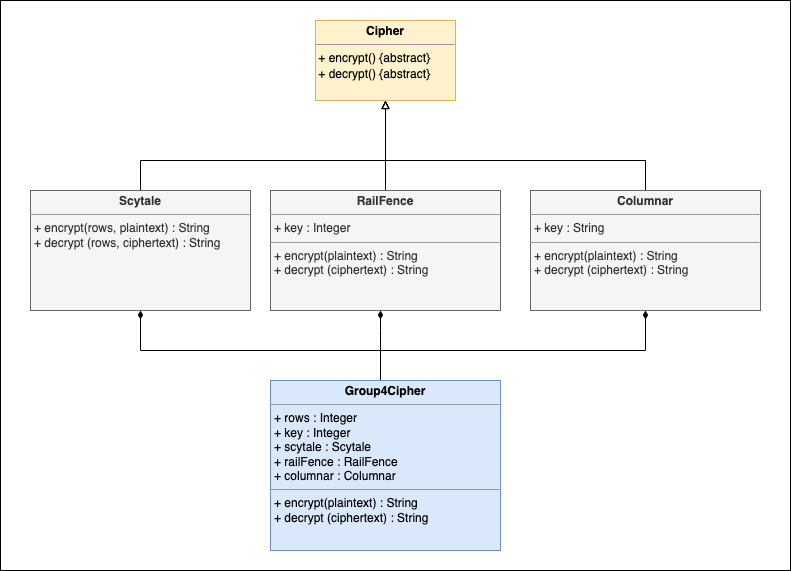

The diagram above was exported from draw.io. Its source (the exported page's mxGraphModel, read from the mxfile embedded in the PNG):
<mxGraphModel dx="1933" dy="779" grid="1" gridSize="10" guides="1" tooltips="1" connect="1" arrows="1" fold="1" page="1" pageScale="1" pageWidth="827" pageHeight="1169" math="0" shadow="0">
  <root>
    <mxCell id="7n2HvjbAEm-aomUQtlZa-0" />
    <mxCell id="7n2HvjbAEm-aomUQtlZa-1" parent="7n2HvjbAEm-aomUQtlZa-0" />
    <mxCell id="esM41S11lNgNxYIPPfFF-0" value="" style="rounded=0;whiteSpace=wrap;html=1;" parent="7n2HvjbAEm-aomUQtlZa-1" vertex="1">
      <mxGeometry x="-170" y="230" width="790" height="570" as="geometry" />
    </mxCell>
    <mxCell id="vLRDEGs9hWJqA_OHjC_T-6" style="edgeStyle=orthogonalEdgeStyle;rounded=0;orthogonalLoop=1;jettySize=auto;html=1;endArrow=block;endFill=0;" parent="7n2HvjbAEm-aomUQtlZa-1" source="vLRDEGs9hWJqA_OHjC_T-1" target="vLRDEGs9hWJqA_OHjC_T-3" edge="1">
      <mxGeometry relative="1" as="geometry">
        <Array as="points">
          <mxPoint x="-30" y="390" />
          <mxPoint x="215" y="390" />
        </Array>
      </mxGeometry>
    </mxCell>
    <mxCell id="vLRDEGs9hWJqA_OHjC_T-1" value="&lt;p style=&quot;margin: 0px ; margin-top: 4px ; text-align: center&quot;&gt;&lt;b&gt;Scytale&lt;/b&gt;&lt;/p&gt;&lt;hr size=&quot;1&quot;&gt;&lt;p style=&quot;margin: 0px ; margin-left: 4px&quot;&gt;+ encrypt(rows, plaintext) : String&lt;/p&gt;&lt;p style=&quot;margin: 0px ; margin-left: 4px&quot;&gt;+ decrypt (rows, ciphertext) : String&lt;/p&gt;" style="verticalAlign=top;align=left;overflow=fill;fontSize=12;fontFamily=Helvetica;html=1;fillColor=#f5f5f5;strokeColor=#666666;fontColor=#333333;" parent="7n2HvjbAEm-aomUQtlZa-1" vertex="1">
      <mxGeometry x="-140" y="420" width="220" height="120" as="geometry" />
    </mxCell>
    <mxCell id="vLRDEGs9hWJqA_OHjC_T-8" style="edgeStyle=orthogonalEdgeStyle;rounded=0;orthogonalLoop=1;jettySize=auto;html=1;endArrow=block;endFill=0;" parent="7n2HvjbAEm-aomUQtlZa-1" source="vLRDEGs9hWJqA_OHjC_T-2" target="vLRDEGs9hWJqA_OHjC_T-3" edge="1">
      <mxGeometry relative="1" as="geometry">
        <Array as="points">
          <mxPoint x="215" y="360" />
          <mxPoint x="215" y="360" />
        </Array>
      </mxGeometry>
    </mxCell>
    <mxCell id="vLRDEGs9hWJqA_OHjC_T-2" value="&lt;p style=&quot;margin: 0px ; margin-top: 4px ; text-align: center&quot;&gt;&lt;b&gt;RailFence&lt;/b&gt;&lt;/p&gt;&lt;hr size=&quot;1&quot;&gt;&lt;p style=&quot;margin: 0px ; margin-left: 4px&quot;&gt;+ key : Integer&lt;/p&gt;&lt;hr size=&quot;1&quot;&gt;&lt;p style=&quot;margin: 0px 0px 0px 4px&quot;&gt;+ encrypt(plaintext) : String&lt;/p&gt;&lt;p style=&quot;margin: 0px 0px 0px 4px&quot;&gt;+ decrypt (ciphertext) : String&lt;/p&gt;" style="verticalAlign=top;align=left;overflow=fill;fontSize=12;fontFamily=Helvetica;html=1;fillColor=#f5f5f5;fontColor=#333333;strokeColor=#666666;" parent="7n2HvjbAEm-aomUQtlZa-1" vertex="1">
      <mxGeometry x="100" y="420" width="230" height="120" as="geometry" />
    </mxCell>
    <mxCell id="vLRDEGs9hWJqA_OHjC_T-3" value="&lt;p style=&quot;margin: 0px ; margin-top: 4px ; text-align: center&quot;&gt;&lt;b&gt;Cipher&lt;/b&gt;&lt;/p&gt;&lt;hr size=&quot;1&quot;&gt;&lt;div style=&quot;height: 2px&quot;&gt;&amp;nbsp;+ encrypt() {abstract}&lt;/div&gt;&lt;div style=&quot;height: 2px&quot;&gt;&lt;br&gt;&lt;/div&gt;&lt;div style=&quot;height: 2px&quot;&gt;&lt;br&gt;&lt;/div&gt;&lt;div style=&quot;height: 2px&quot;&gt;&lt;br&gt;&lt;/div&gt;&lt;div style=&quot;height: 2px&quot;&gt;&lt;br&gt;&lt;/div&gt;&lt;div style=&quot;height: 2px&quot;&gt;&lt;br&gt;&lt;/div&gt;&lt;div style=&quot;height: 2px&quot;&gt;&lt;br&gt;&lt;/div&gt;&lt;div style=&quot;height: 2px&quot;&gt;&lt;br&gt;&lt;/div&gt;&lt;div style=&quot;height: 2px&quot;&gt;&amp;nbsp;+ decrypt() {abstract}&lt;/div&gt;" style="verticalAlign=top;align=left;overflow=fill;fontSize=12;fontFamily=Helvetica;html=1;fillColor=#fff2cc;strokeColor=#d6b656;" parent="7n2HvjbAEm-aomUQtlZa-1" vertex="1">
      <mxGeometry x="145" y="250" width="140" height="80" as="geometry" />
    </mxCell>
    <mxCell id="vLRDEGs9hWJqA_OHjC_T-9" style="edgeStyle=orthogonalEdgeStyle;rounded=0;orthogonalLoop=1;jettySize=auto;html=1;entryX=0.5;entryY=1;entryDx=0;entryDy=0;endArrow=block;endFill=0;" parent="7n2HvjbAEm-aomUQtlZa-1" source="vLRDEGs9hWJqA_OHjC_T-5" target="vLRDEGs9hWJqA_OHjC_T-3" edge="1">
      <mxGeometry relative="1" as="geometry">
        <Array as="points">
          <mxPoint x="475" y="390" />
          <mxPoint x="215" y="390" />
        </Array>
      </mxGeometry>
    </mxCell>
    <mxCell id="vLRDEGs9hWJqA_OHjC_T-5" value="&lt;p style=&quot;margin: 0px ; margin-top: 4px ; text-align: center&quot;&gt;&lt;b&gt;Columnar&lt;/b&gt;&lt;/p&gt;&lt;hr size=&quot;1&quot;&gt;&lt;p style=&quot;margin: 0px ; margin-left: 4px&quot;&gt;+ key : String&lt;/p&gt;&lt;hr size=&quot;1&quot;&gt;&lt;p style=&quot;margin: 0px 0px 0px 4px&quot;&gt;+ encrypt(plaintext) : String&lt;/p&gt;&lt;p style=&quot;margin: 0px 0px 0px 4px&quot;&gt;+ decrypt (ciphertext) : String&lt;/p&gt;" style="verticalAlign=top;align=left;overflow=fill;fontSize=12;fontFamily=Helvetica;html=1;fillColor=#f5f5f5;strokeColor=#666666;fontColor=#333333;" parent="7n2HvjbAEm-aomUQtlZa-1" vertex="1">
      <mxGeometry x="360" y="420" width="230" height="120" as="geometry" />
    </mxCell>
    <mxCell id="vLRDEGs9hWJqA_OHjC_T-14" style="edgeStyle=orthogonalEdgeStyle;rounded=0;orthogonalLoop=1;jettySize=auto;html=1;endArrow=diamondThin;endFill=1;" parent="7n2HvjbAEm-aomUQtlZa-1" source="vLRDEGs9hWJqA_OHjC_T-12" target="vLRDEGs9hWJqA_OHjC_T-1" edge="1">
      <mxGeometry relative="1" as="geometry">
        <Array as="points">
          <mxPoint x="210" y="580" />
          <mxPoint x="-30" y="580" />
        </Array>
      </mxGeometry>
    </mxCell>
    <mxCell id="vLRDEGs9hWJqA_OHjC_T-15" style="edgeStyle=orthogonalEdgeStyle;rounded=0;orthogonalLoop=1;jettySize=auto;html=1;endArrow=diamondThin;endFill=1;strokeWidth=1;" parent="7n2HvjbAEm-aomUQtlZa-1" source="vLRDEGs9hWJqA_OHjC_T-12" target="vLRDEGs9hWJqA_OHjC_T-2" edge="1">
      <mxGeometry relative="1" as="geometry">
        <Array as="points">
          <mxPoint x="210" y="560" />
          <mxPoint x="210" y="560" />
        </Array>
      </mxGeometry>
    </mxCell>
    <mxCell id="vLRDEGs9hWJqA_OHjC_T-16" style="edgeStyle=orthogonalEdgeStyle;rounded=0;orthogonalLoop=1;jettySize=auto;html=1;endArrow=diamondThin;endFill=1;strokeWidth=1;" parent="7n2HvjbAEm-aomUQtlZa-1" source="vLRDEGs9hWJqA_OHjC_T-12" target="vLRDEGs9hWJqA_OHjC_T-5" edge="1">
      <mxGeometry relative="1" as="geometry">
        <Array as="points">
          <mxPoint x="210" y="580" />
          <mxPoint x="475" y="580" />
        </Array>
      </mxGeometry>
    </mxCell>
    <mxCell id="vLRDEGs9hWJqA_OHjC_T-12" value="&lt;p style=&quot;margin: 0px ; margin-top: 4px ; text-align: center&quot;&gt;&lt;b&gt;Group4Cipher&lt;/b&gt;&lt;/p&gt;&lt;hr size=&quot;1&quot;&gt;&lt;p style=&quot;margin: 0px ; margin-left: 4px&quot;&gt;+ rows : Integer&lt;/p&gt;&lt;p style=&quot;margin: 0px ; margin-left: 4px&quot;&gt;+ key : Integer&lt;/p&gt;&lt;p style=&quot;margin: 0px ; margin-left: 4px&quot;&gt;+ scytale : Scytale&lt;/p&gt;&lt;p style=&quot;margin: 0px ; margin-left: 4px&quot;&gt;+ railFence : RailFence&lt;/p&gt;&lt;p style=&quot;margin: 0px ; margin-left: 4px&quot;&gt;+ columnar : Columnar&lt;/p&gt;&lt;hr size=&quot;1&quot;&gt;&lt;p style=&quot;margin: 0px 0px 0px 4px&quot;&gt;+ encrypt(plaintext) : String&lt;/p&gt;&lt;p style=&quot;margin: 0px 0px 0px 4px&quot;&gt;+ decrypt (ciphertext) : String&lt;/p&gt;" style="verticalAlign=top;align=left;overflow=fill;fontSize=12;fontFamily=Helvetica;html=1;fillColor=#dae8fc;strokeColor=#6c8ebf;" parent="7n2HvjbAEm-aomUQtlZa-1" vertex="1">
      <mxGeometry x="100" y="610" width="230" height="170" as="geometry" />
    </mxCell>
  </root>
</mxGraphModel>